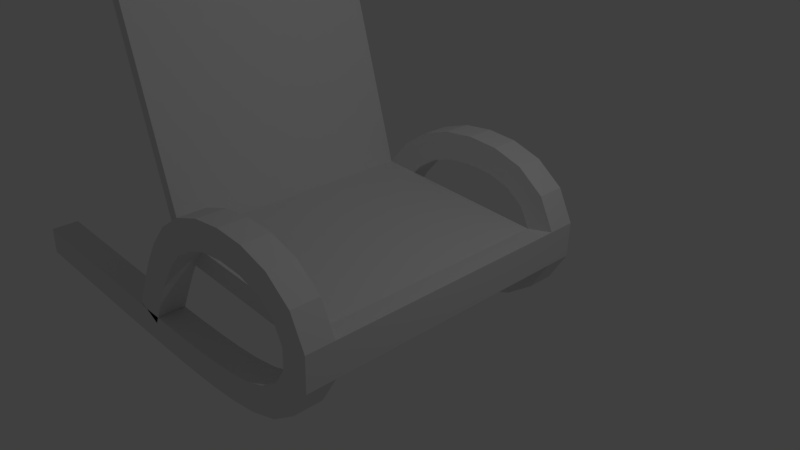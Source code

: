 # Source: HW_6-5_B0247826.blend  (saved by Blender 2.79.0; exported with 4.5.12 LTS)
import bpy
from mathutils import Matrix  # noqa: F401  (used for matrix-valued properties, if any)

bpy.ops.wm.read_factory_settings(use_empty=True)
scene = bpy.context.scene
scene.name = 'Scene'

# ---- collections
col_collection_1 = bpy.data.collections.new('Collection 1'); scene.collection.children.link(col_collection_1)

# ---- materials (node trees are filled in below, after node groups)
mat_material = bpy.data.materials.new('Material')
mat_material.alpha_threshold = 0.0
mat_material.use_transparent_shadow = False
mat_material.roughness = 0.5
mat_material.line_color = (0.0, 0.0, 0.0, 1.0)

# ---- material node trees

# ---- world
world_world = bpy.data.worlds.new('World'); scene.world = world_world
world_world.color = (0.05088, 0.05088, 0.05088)
world_world.use_sun_shadow = False
world_world.sun_shadow_jitter_overblur = 0.0
world_world.cycles.sampling_method = 'MANUAL'

# ---- cameras
cam_camera = bpy.data.cameras.new('Camera')
cam_camera.clip_end = 100.0
cam_camera.lens = 35.0
cam_camera.sensor_width = 32.0
cam_camera.sensor_height = 18.0
cam_camera.ortho_scale = 7.314
cam_camera.dof.focus_distance = 0.0
cam_camera.dof.aperture_fstop = 128.0

# ---- lights
light_lamp = bpy.data.lights.new('Lamp', 'POINT')
light_lamp.transmission_factor = 0.0
light_lamp.cutoff_distance = 30.0
light_lamp.energy = 100.0
light_lamp.shadow_buffer_clip_start = 1.001
light_lamp.shadow_soft_size = 0.1
light_lamp.shadow_maximum_resolution = 0.006
light_lamp.use_absolute_resolution = True

# ---- meshes
me_cube = bpy.data.meshes.new('Cube')
me_cube.from_pydata([(-1.53, 2.2, -0.5212), (-1.53, 1.8, -0.5212), (-1.705, 1.8, -0.8812), (-1.705, 2.2, -0.8812), (-1.888, 1.8, -0.3438), (-2.065, 1.8, -0.7067), (-2.065, 2.2, -0.7067), (-1.35, 2.2, -0.1746), (-1.35, 1.8, -0.1746), (-1.7, 1.8, 0.0197), (-1.888, 2.2, -0.3438), (-1.476, 2.2, 0.3785), (-1.476, 1.8, 0.3785), (-1.7, 2.2, 0.0197), (-0.917, 2.2, 0.4139), (-1.151, 1.8, 0.1452), (-1.151, 2.2, 0.1452), (-1.185, 2.2, 0.7106), (-1.185, 1.8, 0.7106), (-0.917, 1.8, 0.4139), (-0.806, 2.2, 0.9642), (-0.806, 1.8, 0.9642), (-0.6346, 1.8, 0.6029), (-0.6346, 2.2, 0.6029), (0.05784, 2.2, 0.7481), (-0.3015, 1.8, 0.7112), (-0.3015, 2.2, 0.7112), (0.05375, 2.2, 1.148), (0.05375, 1.8, 1.148), (-0.3811, 1.8, 1.103), (-0.3811, 2.2, 1.103), (0.4172, 1.8, 0.718), (0.05784, 1.8, 0.7481), (0.4899, 2.2, 1.111), (0.4899, 1.8, 1.111), (0.7438, 2.2, 0.6146), (0.7438, 1.8, 0.6146), (0.4172, 2.2, 0.718), (0.922, 2.2, 0.9727), (0.922, 1.8, 0.9727), (0.9918, 1.8, 0.4229), (1.3, 2.2, 0.6785), (1.3, 1.8, 0.6785), (1.125, 1.8, 0.1529), (0.9918, 2.2, 0.4229), (1.516, 2.2, 0.24), (1.516, 1.8, 0.24), (1.125, 2.2, 0.1529), (1.5, 1.8, -0.2549), (0.9614, 2.2, -0.3949), (0.9614, 1.8, -0.3949), (1.117, 1.8, -0.1405), (1.117, 2.2, -0.1405), (1.247, 2.2, -0.6754), (1.247, 1.8, -0.6754), (1.5, 2.2, -0.2549), (0.8652, 1.8, -0.9435), (0.692, 1.8, -0.5829), (0.692, 2.2, -0.5829), (0.4447, 2.2, -1.085), (0.4447, 1.8, -1.085), (0.8652, 2.2, -0.9435), (-0.0155, 2.2, -0.7538), (0.3562, 1.8, -0.695), (0.3562, 2.2, -0.695), (0.02693, 2.2, -1.152), (0.02693, 1.8, -1.152), (-0.4017, 2.2, -0.7812), (-0.0155, 1.8, -0.7538), (-0.3846, 2.2, -1.181), (-0.4017, 1.8, -0.7812), (-0.792, 2.2, -1.19), (-0.792, 1.8, -1.19), (-0.3846, 1.8, -1.181), (-0.7941, 1.8, -0.7898), (-0.7941, 2.2, -0.7898), (-1.196, 2.2, -1.187), (-1.19, 1.8, -0.7871), (-1.19, 2.2, -0.7871), (-1.196, 1.8, -1.187), (-1.985, 2.2, -0.7645), (-1.587, 1.8, -0.7777), (-1.587, 2.2, -0.7777), (-2.0, 2.2, -1.164), (-2.0, 1.8, -1.164), (-1.599, 1.8, -1.178), (-1.599, 2.2, -1.178), (-2.384, 1.8, -0.7488), (-1.985, 1.8, -0.7645), (-2.384, 2.2, -0.7488), (-2.401, 1.8, -1.149), (-2.401, 2.2, -1.149), (-3.182, 2.2, -0.7136), (-2.783, 1.8, -0.7317), (-2.783, 2.2, -0.7317), (-3.201, 2.2, -1.113), (-3.201, 1.8, -1.113), (-2.801, 1.8, -1.131), (-2.801, 2.2, -1.131), (-3.182, 1.8, -0.7136), (-3.601, 2.2, -1.095), (-3.981, 2.2, -0.6759), (-3.981, 1.8, -0.6759), (-3.582, 1.8, -0.695), (-3.582, 2.2, -0.695), (-4.0, 2.2, -1.075), (-4.0, 1.8, -1.075), (-3.601, 1.8, -1.095), (-4.391, 2.2, -0.6562), (-4.41, 2.2, -1.056), (-4.41, 1.8, -1.056), (-4.784, 2.2, -0.6373), (-4.784, 1.8, -0.6373), (-4.391, 1.8, -0.6562), (-4.803, 2.2, -1.037), (-4.803, 1.8, -1.037), (-1.53, -2.2, -0.5212), (-1.705, -1.8, -0.8812), (-1.705, -2.2, -0.8812), (-2.065, -1.8, -0.7067), (-2.065, -2.2, -0.7067), (-1.53, -1.8, -0.5212), (-1.7, -2.2, 0.0197), (-1.7, -1.8, 0.0197), (-1.888, -1.8, -0.3438), (-1.888, -2.2, -0.3438), (-1.35, -1.8, -0.1746), (-1.35, -2.2, -0.1746), (-1.151, -1.8, 0.1452), (-1.151, -2.2, 0.1452), (-1.185, -2.2, 0.7106), (-1.185, -1.8, 0.7106), (-1.476, -1.8, 0.3785), (-1.476, -2.2, 0.3785), (-0.6346, -2.2, 0.6029), (-0.6346, -1.8, 0.6029), (-0.917, -1.8, 0.4139), (-0.917, -2.2, 0.4139), (-0.3015, -2.2, 0.7112), (-0.3811, -1.8, 1.103), (-0.806, -1.8, 0.9642), (-0.806, -2.2, 0.9642), (-0.3015, -1.8, 0.7112), (-0.3811, -2.2, 1.103), (0.4172, -1.8, 0.718), (0.05784, -1.8, 0.7481), (0.05784, -2.2, 0.7481), (0.05375, -1.8, 1.148), (0.05375, -2.2, 1.148), (0.7438, -1.8, 0.6146), (0.4172, -2.2, 0.718), (0.922, -2.2, 0.9727), (0.922, -1.8, 0.9727), (0.4899, -1.8, 1.111), (0.4899, -2.2, 1.111), (0.9918, -2.2, 0.4229), (0.9918, -1.8, 0.4229), (0.7438, -2.2, 0.6146), (1.3, -2.2, 0.6785), (1.125, -2.2, 0.1529), (1.3, -1.8, 0.6785), (1.117, -1.8, -0.1405), (1.125, -1.8, 0.1529), (1.5, -2.2, -0.2549), (1.516, -1.8, 0.24), (1.516, -2.2, 0.24), (1.117, -2.2, -0.1405), (1.5, -1.8, -0.2549), (0.9614, -1.8, -0.3949), (0.9614, -2.2, -0.3949), (1.247, -1.8, -0.6754), (1.247, -2.2, -0.6754), (0.3562, -1.8, -0.695), (0.692, -1.8, -0.5829), (0.692, -2.2, -0.5829), (0.8652, -1.8, -0.9435), (0.8652, -2.2, -0.9435), (-0.0155, -2.2, -0.7538), (-0.0155, -1.8, -0.7538), (0.3562, -2.2, -0.695), (0.02693, -1.8, -1.152), (0.4447, -1.8, -1.085), (0.4447, -2.2, -1.085), (0.02693, -2.2, -1.152), (-0.7941, -1.8, -0.7898), (-0.4017, -1.8, -0.7812), (-0.4017, -2.2, -0.7812), (-0.3846, -1.8, -1.181), (-0.3846, -2.2, -1.181), (-1.19, -2.2, -0.7871), (-0.7941, -2.2, -0.7898), (-1.196, -1.8, -1.187), (-0.792, -1.8, -1.19), (-0.792, -2.2, -1.19), (-1.19, -1.8, -0.7871), (-1.196, -2.2, -1.187), (-1.985, -1.8, -0.7645), (-1.587, -1.8, -0.7777), (-1.587, -2.2, -0.7777), (-1.599, -1.8, -1.178), (-1.599, -2.2, -1.178), (-1.985, -2.2, -0.7645), (-2.401, -2.2, -1.149), (-2.0, -1.8, -1.164), (-2.0, -2.2, -1.164), (-2.384, -1.8, -0.7488), (-2.384, -2.2, -0.7488), (-2.401, -1.8, -1.149), (-3.182, -2.2, -0.7136), (-2.783, -1.8, -0.7317), (-2.783, -2.2, -0.7317), (-2.801, -1.8, -1.131), (-2.801, -2.2, -1.131), (-3.182, -1.8, -0.7136), (-3.601, -1.8, -1.095), (-3.201, -1.8, -1.113), (-3.201, -2.2, -1.113), (-3.981, -2.2, -0.6759), (-3.981, -1.8, -0.6759), (-3.582, -1.8, -0.695), (-3.582, -2.2, -0.695), (-3.601, -2.2, -1.095), (-4.391, -2.2, -0.6562), (-4.391, -1.8, -0.6562), (-4.41, -1.8, -1.056), (-4.0, -1.8, -1.075), (-4.0, -2.2, -1.075), (-4.784, -2.2, -0.6373), (-4.784, -1.8, -0.6373), (-4.803, -2.2, -1.037), (-4.803, -1.8, -1.037), (-4.41, -2.2, -1.056), (1.125, 1.8, 0.1529), (1.516, 1.8, 0.24), (1.117, -1.8, -0.1405), (1.125, -1.8, 0.1529), (1.516, -1.8, 0.24), (1.117, 1.8, -0.1405), (1.5, 1.8, -0.2549), (1.5, -1.8, -0.2549), (1.125, 1.8, 0.1529), (1.516, 1.8, 0.24), (1.117, -1.8, -0.1405), (1.125, -1.8, 0.1529), (1.516, -1.8, 0.24), (1.117, 1.8, -0.1405), (1.5, 1.8, -0.2549), (1.5, -1.8, -0.2549), (-1.527, -1.8, 0.03273), (-1.519, -1.8, 0.3262), (-1.527, 1.8, 0.03273), (-1.519, 1.8, 0.3262), (-1.827, -1.8, 0.04104), (-1.816, -1.73, 0.2408), (-1.827, 1.8, 0.04104), (-1.816, 1.87, 0.2408), (-2.625, -1.8, 4.17), (-2.625, 1.8, 4.17), (-2.922, -1.73, 4.085), (-2.922, 1.87, 4.085), (-2.625, -1.8, 4.17), (-2.625, 1.8, 4.17), (-2.919, -1.853, 4.207), (-2.919, 1.747, 4.207), (-2.499, -1.8, 5.162), (-2.499, 1.8, 5.162), (-2.793, -1.853, 5.2), (-2.793, 1.747, 5.2)], [], [(0, 1, 2, 3), (10, 6, 5, 4), (0, 10, 4, 1), (1, 4, 5, 2), (2, 5, 6, 3), (10, 0, 3, 6), (7, 8, 1, 0), (13, 10, 4, 9), (7, 13, 9, 8), (8, 9, 4, 1), (13, 7, 0, 10), (16, 15, 8, 7), (11, 13, 9, 12), (16, 11, 12, 15), (15, 12, 9, 8), (11, 16, 7, 13), (14, 19, 15, 16), (17, 11, 12, 18), (14, 17, 18, 19), (19, 18, 12, 15), (17, 14, 16, 11), (23, 22, 19, 14), (20, 17, 18, 21), (23, 20, 21, 22), (22, 21, 18, 19), (20, 23, 14, 17), (26, 25, 22, 23), (30, 20, 21, 29), (25, 29, 21, 22), (30, 26, 23, 20), (24, 32, 25, 26), (27, 30, 29, 28), (24, 27, 28, 32), (32, 28, 29, 25), (25, 29, 30, 26), (27, 24, 26, 30), (37, 31, 32, 24), (33, 27, 28, 34), (37, 33, 34, 31), (31, 34, 28, 32), (33, 37, 24, 27), (35, 36, 31, 37), (38, 33, 34, 39), (35, 38, 39, 36), (36, 39, 34, 31), (38, 35, 37, 33), (44, 40, 36, 35), (41, 38, 39, 42), (44, 41, 42, 40), (40, 42, 39, 36), (41, 44, 35, 38), (47, 43, 40, 44), (45, 41, 42, 46), (47, 45, 46, 43), (43, 46, 42, 40), (45, 47, 44, 41), (52, 51, 43, 47), (55, 45, 46, 48), (52, 55, 48, 51), (164, 167, 239, 236), (55, 52, 47, 45), (49, 50, 51, 52), (53, 55, 48, 54), (49, 53, 54, 50), (50, 54, 48, 51), (53, 49, 52, 55), (58, 57, 50, 49), (61, 53, 54, 56), (58, 61, 56, 57), (57, 56, 54, 50), (61, 58, 49, 53), (64, 63, 57, 58), (59, 61, 56, 60), (64, 59, 60, 63), (63, 60, 56, 57), (59, 64, 58, 61), (62, 68, 63, 64), (65, 59, 60, 66), (62, 65, 66, 68), (68, 66, 60, 63), (65, 62, 64, 59), (67, 70, 68, 62), (69, 65, 66, 73), (67, 69, 73, 70), (70, 73, 66, 68), (69, 67, 62, 65), (75, 74, 70, 67), (71, 69, 73, 72), (75, 71, 72, 74), (74, 72, 73, 70), (71, 75, 67, 69), (78, 77, 74, 75), (76, 71, 72, 79), (78, 76, 79, 77), (77, 79, 72, 74), (76, 78, 75, 71), (82, 81, 77, 78), (86, 76, 79, 85), (81, 85, 79, 77), (86, 82, 78, 76), (80, 88, 81, 82), (83, 86, 85, 84), (80, 83, 84, 88), (88, 84, 85, 81), (81, 85, 86, 82), (83, 80, 82, 86), (89, 87, 88, 80), (91, 83, 84, 90), (89, 91, 90, 87), (87, 90, 84, 88), (91, 89, 80, 83), (94, 93, 87, 89), (98, 91, 90, 97), (93, 97, 90, 87), (98, 94, 89, 91), (92, 99, 93, 94), (95, 98, 97, 96), (92, 95, 96, 99), (99, 96, 97, 93), (93, 97, 98, 94), (95, 92, 94, 98), (104, 103, 99, 92), (100, 95, 96, 107), (104, 100, 107, 103), (103, 107, 96, 99), (100, 104, 92, 95), (101, 102, 103, 104), (105, 100, 107, 106), (101, 105, 106, 102), (102, 106, 107, 103), (105, 101, 104, 100), (108, 113, 102, 101), (109, 105, 106, 110), (108, 109, 110, 113), (113, 110, 106, 102), (109, 108, 101, 105), (111, 112, 113, 108), (114, 109, 110, 115), (111, 114, 115, 112), (112, 115, 110, 113), (114, 111, 108, 109), (116, 118, 117, 121), (125, 124, 119, 120), (116, 121, 124, 125), (121, 117, 119, 124), (117, 118, 120, 119), (125, 120, 118, 116), (127, 116, 121, 126), (122, 123, 124, 125), (127, 126, 123, 122), (126, 121, 124, 123), (122, 125, 116, 127), (129, 127, 126, 128), (133, 132, 123, 122), (128, 126, 123, 132), (133, 122, 127, 129), (137, 129, 128, 136), (130, 131, 132, 133), (137, 136, 131, 130), (136, 128, 132, 131), (128, 129, 133, 132), (130, 133, 129, 137), (134, 137, 136, 135), (141, 140, 131, 130), (134, 135, 140, 141), (135, 136, 131, 140), (141, 130, 137, 134), (138, 134, 135, 142), (143, 139, 140, 141), (138, 142, 139, 143), (142, 135, 140, 139), (143, 141, 134, 138), (146, 138, 142, 145), (148, 147, 139, 143), (145, 142, 139, 147), (148, 143, 138, 146), (150, 146, 145, 144), (154, 153, 147, 148), (150, 144, 153, 154), (144, 145, 147, 153), (145, 146, 148, 147), (154, 148, 146, 150), (157, 150, 144, 149), (151, 152, 153, 154), (157, 149, 152, 151), (149, 144, 153, 152), (151, 154, 150, 157), (155, 157, 149, 156), (158, 160, 152, 151), (155, 156, 160, 158), (156, 149, 152, 160), (158, 151, 157, 155), (159, 155, 156, 162), (165, 164, 160, 158), (159, 162, 164, 165), (162, 156, 160, 164), (165, 158, 155, 159), (166, 159, 162, 161), (163, 167, 164, 165), (166, 161, 167, 163), (51, 48, 238, 237), (163, 165, 159, 166), (169, 166, 161, 168), (171, 170, 167, 163), (168, 161, 167, 170), (171, 163, 166, 169), (174, 169, 168, 173), (176, 175, 170, 171), (173, 168, 170, 175), (168, 169, 171, 170), (176, 171, 169, 174), (179, 174, 173, 172), (182, 181, 175, 176), (179, 172, 181, 182), (172, 173, 175, 181), (173, 174, 176, 175), (182, 176, 174, 179), (177, 179, 172, 178), (183, 180, 181, 182), (177, 178, 180, 183), (178, 172, 181, 180), (183, 182, 179, 177), (186, 177, 178, 185), (188, 187, 180, 183), (185, 178, 180, 187), (188, 183, 177, 186), (190, 186, 185, 184), (193, 192, 187, 188), (190, 184, 192, 193), (184, 185, 187, 192), (185, 186, 188, 187), (193, 188, 186, 190), (189, 190, 184, 194), (195, 191, 192, 193), (189, 194, 191, 195), (194, 184, 192, 191), (195, 193, 190, 189), (198, 189, 194, 197), (200, 199, 191, 195), (197, 194, 191, 199), (200, 195, 189, 198), (201, 198, 197, 196), (204, 203, 199, 200), (201, 196, 203, 204), (196, 197, 199, 203), (197, 198, 200, 199), (204, 200, 198, 201), (206, 201, 196, 205), (202, 207, 203, 204), (206, 205, 207, 202), (205, 196, 203, 207), (202, 204, 201, 206), (210, 206, 205, 209), (212, 211, 207, 202), (209, 205, 207, 211), (212, 202, 206, 210), (208, 210, 209, 213), (216, 215, 211, 212), (208, 213, 215, 216), (213, 209, 211, 215), (209, 210, 212, 211), (216, 212, 210, 208), (220, 208, 213, 219), (221, 214, 215, 216), (220, 219, 214, 221), (219, 213, 215, 214), (221, 216, 208, 220), (217, 220, 219, 218), (226, 225, 214, 221), (217, 218, 225, 226), (218, 219, 214, 225), (226, 221, 220, 217), (222, 217, 218, 223), (231, 224, 225, 226), (222, 223, 224, 231), (223, 218, 225, 224), (231, 226, 217, 222), (227, 222, 223, 228), (229, 230, 224, 231), (227, 228, 230, 229), (228, 223, 224, 230), (229, 231, 222, 227), (236, 239, 247, 244), (233, 232, 240, 241), (167, 161, 234, 239), (161, 162, 235, 234), (46, 43, 232, 233), (48, 46, 233, 238), (43, 51, 237, 232), (162, 164, 236, 235), (245, 246, 241, 240), (242, 243, 244, 247), (238, 233, 241, 246), (232, 237, 245, 240), (234, 235, 243, 242), (239, 234, 242, 247), (237, 238, 246, 245), (235, 236, 244, 243), (244, 247, 246, 241), (245, 242, 248, 250), (244, 241, 240, 243), (247, 242, 245, 246), (250, 248, 252, 254), (240, 245, 250, 251), (242, 243, 249, 248), (243, 240, 251, 249), (253, 255, 254, 252), (248, 249, 253, 252), (251, 255, 259, 257), (251, 250, 254, 255), (257, 259, 263, 261), (255, 253, 258, 259), (249, 251, 257, 256), (253, 249, 256, 258), (262, 260, 264, 266), (259, 258, 262, 263), (258, 256, 260, 262), (256, 257, 261, 260), (264, 265, 267, 266), (260, 261, 265, 264), (261, 263, 267, 265), (263, 262, 266, 267)])
me_cube.materials.append(mat_material)
me_cube.use_remesh_preserve_volume = False
me_cube.use_remesh_preserve_attributes = False
me_cube.use_mirror_vertex_groups = False
me_cube.update()

# ---- curves / text
cu_nurbs = bpy.data.curves.new('Nurbs曲線', 'CURVE')
cu_nurbs.dimensions = '3D'
_sp = cu_nurbs.splines.new('NURBS'); _sp.points.add(8)
_sp.points.foreach_set('co', [-1.797, -0.6122, 0.0, 1.0, -1.5, 0.0, 0.0, 1.0, -1.0, 1.0, 0.0, 1.0, 1.0, 1.0, 0.0, 1.0, 1.5, 0.0, 0.0, 1.0, 1.055, -0.742, 0.0, 1.0, -0.05829, -1.057, 0.0, 1.0, -2.155, -0.9647, 0.0, 1.0, -4.455, -0.8533, 0.0, 1.0])
_sp.order_v = 0
_sp.use_endpoint_u = True
cu_nurbs.use_path = True
cu_nurbs.use_path_clamp = True
cu_nurbs.bevel_resolution = 0
cu_nurbs.fill_mode = 'HALF'

# ---- objects
ob_nurbs = bpy.data.objects.new('Nurbs曲線', cu_nurbs)
ob_cube = bpy.data.objects.new('Cube', me_cube)
ob_lamp = bpy.data.objects.new('Lamp', light_lamp)
ob_camera = bpy.data.objects.new('Camera', cam_camera)

# ---- transforms, parenting, visibility, modifiers, constraints
ob_nurbs.location = (0.0, 0.0, 0.0)
ob_nurbs.rotation_euler = (1.571, -0.0, 0.0)
ob_nurbs.lineart.crease_threshold = 0.0
ob_cube.location = (0.0, 0.0, 0.0)
ob_cube.lock_rotations_4d = False
ob_cube.empty_display_type = 'ARROWS'
ob_cube.lineart.crease_threshold = 0.0
ob_lamp.location = (4.076, 1.005, 5.904)
ob_lamp.rotation_euler = (0.6503, 0.05522, 1.866)
ob_lamp.lock_rotations_4d = False
ob_lamp.empty_display_type = 'ARROWS'
ob_lamp.color = (0.0, 0.0, 0.0, 0.0)
ob_lamp.lineart.crease_threshold = 0.0
ob_camera.location = (7.481, -6.508, 5.344)
ob_camera.rotation_euler = (1.109, 0.0, 0.8149)
ob_camera.lock_rotations_4d = False
ob_camera.empty_display_type = 'ARROWS'
ob_camera.color = (0.0, 0.0, 0.0, 0.0)
ob_camera.display_type = 'WIRE'
ob_camera.lineart.crease_threshold = 0.0

# ---- collection membership
col_collection_1.objects.link(ob_nurbs)
col_collection_1.objects.link(ob_cube)
col_collection_1.objects.link(ob_lamp)
col_collection_1.objects.link(ob_camera)

# ---- scene / render settings (as saved in the file)
scene.camera = ob_camera
scene.frame_start = 1; scene.frame_end = 250; scene.frame_set(1)
scene.render.engine = 'BLENDER_EEVEE_NEXT'
scene.render.resolution_percentage = 50
scene.render.dither_intensity = 0.0
scene.cycles.use_denoising = False
scene.cycles.samples = 128
scene.cycles.sampling_pattern = 'TABULATED_SOBOL'
scene.cycles.use_adaptive_sampling = False
scene.cycles.use_light_tree = False
scene.cycles.blur_glossy = 0.0
scene.cycles.sample_clamp_indirect = 0.0
scene.view_settings.view_transform = 'Standard'
bpy.context.view_layer.update()
